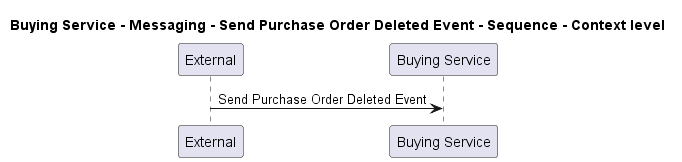

The diagram above was rendered by PlantUML. Its source (embedded in the PNG):
@startuml
!pragma layout smetana

title Buying Service - Messaging - Send Purchase Order Deleted Event - Sequence - Context level

participant "External" as C4InterFlow.SoftwareSystems.ExternalSystem
participant "Buying Service" as ECommercePlatform.SoftwareSystems.BuyingService

C4InterFlow.SoftwareSystems.ExternalSystem -> ECommercePlatform.SoftwareSystems.BuyingService : Send Purchase Order Deleted Event


@enduml